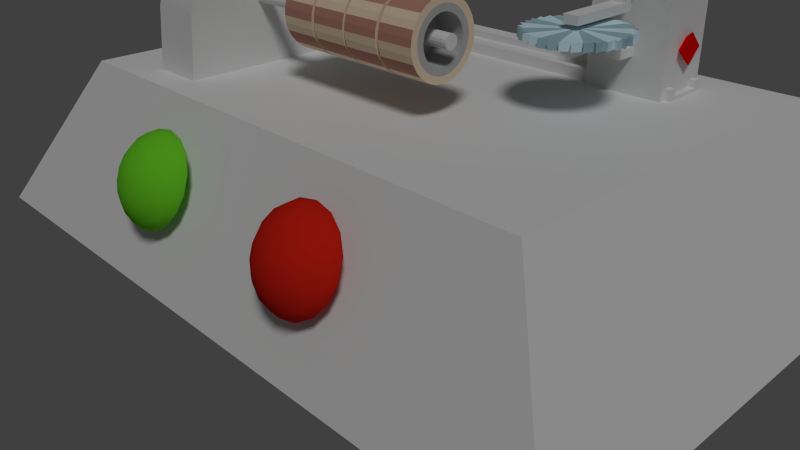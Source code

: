 # Source: SKRoll1.blend  (saved by Blender 2.67.0; exported with 4.5.12 LTS)
import bpy
from mathutils import Matrix  # noqa: F401  (used for matrix-valued properties, if any)

bpy.ops.wm.read_factory_settings(use_empty=True)
scene = bpy.context.scene
scene.name = 'Scene'

# ---- collections
col_collection_1 = bpy.data.collections.new('Collection 1'); scene.collection.children.link(col_collection_1)
col_collection_2 = bpy.data.collections.new('Collection 2'); scene.collection.children.link(col_collection_2)
col_collection_3 = bpy.data.collections.new('Collection 3'); scene.collection.children.link(col_collection_3)
col_collection_12 = bpy.data.collections.new('Collection 12'); scene.collection.children.link(col_collection_12)
col_collection_12.hide_render = True
col_collection_12.hide_viewport = True
col_collection_13 = bpy.data.collections.new('Collection 13'); scene.collection.children.link(col_collection_13)
col_collection_13.hide_render = True
col_collection_13.hide_viewport = True

# ---- materials (node trees are filled in below, after node groups)
mat_stopbutton = bpy.data.materials.new('StopButton')
mat_stopbutton.alpha_threshold = 0.0
mat_stopbutton.use_transparent_shadow = False
mat_stopbutton.diffuse_color = (0.6738, 0.0175, 0.008924, 1.0)
mat_stopbutton.roughness = 0.5
mat_stopbutton.line_color = (0.0, 0.0, 0.0, 1.0)
mat_startbutton = bpy.data.materials.new('StartButton')
mat_startbutton.alpha_threshold = 0.0
mat_startbutton.use_transparent_shadow = False
mat_startbutton.diffuse_color = (0.164, 0.6738, 0.02415, 1.0)
mat_startbutton.roughness = 0.5
mat_startbutton.line_color = (0.0, 0.0, 0.0, 1.0)
mat_steel = bpy.data.materials.new('Steel')
mat_steel.alpha_threshold = 0.0
mat_steel.use_transparent_shadow = False
mat_steel.roughness = 0.5
mat_steel.line_color = (0.0, 0.0, 0.0, 1.0)
mat_al = bpy.data.materials.new('Al')
mat_al.alpha_threshold = 0.0
mat_al.use_transparent_shadow = False
mat_al.diffuse_color = (0.4969, 0.4969, 0.4969, 1.0)
mat_al.roughness = 0.5
mat_al.line_color = (0.0, 0.0, 0.0, 1.0)
mat_gom = bpy.data.materials.new('Gom')
mat_gom.alpha_threshold = 0.0
mat_gom.use_transparent_shadow = False
mat_gom.diffuse_color = (0.8829, 0.7022, 0.5135, 1.0)
mat_gom.roughness = 0.5
mat_gom.line_color = (0.0, 0.0, 0.0, 1.0)
mat_gom2 = bpy.data.materials.new('Gom2')
mat_gom2.alpha_threshold = 0.0
mat_gom2.use_transparent_shadow = False
mat_gom2.diffuse_color = (0.5277, 0.2588, 0.1979, 1.0)
mat_gom2.roughness = 0.5
mat_gom2.line_color = (0.0, 0.0, 0.0, 1.0)
mat_sensor = bpy.data.materials.new('Sensor')
mat_sensor.alpha_threshold = 0.0
mat_sensor.use_transparent_shadow = False
mat_sensor.diffuse_color = (0.8, 0.0, 0.0, 1.0)
mat_sensor.roughness = 0.5
mat_sensor.line_color = (0.0, 0.0, 0.0, 1.0)
mat_sawbase = bpy.data.materials.new('SawBase')
mat_sawbase.alpha_threshold = 0.0
mat_sawbase.use_transparent_shadow = False
mat_sawbase.roughness = 0.5
mat_sawbase.line_color = (0.0, 0.0, 0.0, 1.0)
mat_saw = bpy.data.materials.new('Saw')
mat_saw.alpha_threshold = 0.0
mat_saw.use_transparent_shadow = False
mat_saw.diffuse_color = (0.7049, 0.9093, 1.0, 1.0)
mat_saw.roughness = 0.5
mat_saw.line_color = (0.0, 0.0, 0.0, 1.0)
mat_saw2 = bpy.data.materials.new('Saw2')
mat_saw2.alpha_threshold = 0.0
mat_saw2.use_transparent_shadow = False
mat_saw2.diffuse_color = (0.3672, 0.5621, 0.6267, 1.0)
mat_saw2.roughness = 0.5
mat_saw2.line_color = (0.0, 0.0, 0.0, 1.0)

# ---- material node trees

# ---- world
world_world = bpy.data.worlds.new('World'); scene.world = world_world
world_world.color = (0.05088, 0.05088, 0.05088)
world_world.use_sun_shadow = False
world_world.sun_shadow_jitter_overblur = 0.0
world_world.cycles.sampling_method = 'MANUAL'
world_world.cycles.sample_map_resolution = 256

# ---- cameras
cam_camera = bpy.data.cameras.new('Camera')
cam_camera.clip_end = 100.0
cam_camera.lens = 35.0
cam_camera.sensor_width = 32.0
cam_camera.sensor_height = 18.0
cam_camera.ortho_scale = 7.314
cam_camera.dof.focus_distance = 0.0
cam_camera.dof.aperture_fstop = 128.0

# ---- lights
light_lamp = bpy.data.lights.new('Lamp', 'SUN')
light_lamp.transmission_factor = 0.0
light_lamp.cutoff_distance = 20.0
light_lamp.angle = 0.1993
light_lamp.energy = 1.0
light_lamp.shadow_buffer_clip_start = 1.0
light_lamp.shadow_soft_size = 0.1
light_lamp.shadow_cascade_max_distance = 1000.0
light_lamp.cycles.use_multiple_importance_sampling = False

# ---- meshes
me_plane_001 = bpy.data.meshes.new('Plane.001')
me_plane_001.from_pydata([(0.8015, -2.842e-14, 0.0), (0.8015, -2.842e-14, 0.7197), (1.408, -2.842e-14, 0.7197), (1.419, 8.408e-09, 0.7582), (1.255, -2.294e-08, 1.093), (0.9221, -3.45e-08, 1.382), (0.5466, -7.671e-09, 1.582), (0.7405, 0.3067, 0.0), (0.7405, 0.3067, 0.7197), (1.301, 0.5389, 0.7197), (1.311, 0.5428, 0.7582), (1.159, 0.4803, 1.093), (0.8519, 0.3529, 1.382), (0.505, 0.2092, 1.582), (0.5668, 0.5668, 0.0), (0.5668, 0.5668, 0.7197), (0.9958, 0.9958, 0.7197), (1.003, 1.003, 0.7582), (0.8874, 0.8874, 1.093), (0.652, 0.652, 1.382), (0.3865, 0.3865, 1.582), (0.3067, 0.7405, 0.0), (0.3067, 0.7405, 0.7197), (0.5389, 1.301, 0.7197), (0.5428, 1.311, 0.7582), (0.4803, 1.159, 1.093), (0.3529, 0.8519, 1.382), (0.2092, 0.505, 1.582), (-3.504e-08, 0.8015, 0.0), (-3.504e-08, 0.8015, 0.7197), (-6.156e-08, 1.408, 0.7197), (-7.041e-08, 1.419, 0.7582), (-3.191e-08, 1.255, 1.093), (-5.809e-09, 0.9221, 1.382), (-1.622e-08, 0.5466, 1.582), (-0.3067, 0.7405, 0.0), (-0.3067, 0.7405, 0.7197), (-0.5389, 1.301, 0.7197), (-0.5428, 1.311, 0.7582), (-0.4803, 1.159, 1.093), (-0.3529, 0.8519, 1.382), (-0.2092, 0.505, 1.582), (-0.5668, 0.5668, 0.0), (-0.5668, 0.5668, 0.7197), (-0.9958, 0.9958, 0.7197), (-1.003, 1.003, 0.7582), (-0.8874, 0.8874, 1.093), (-0.652, 0.652, 1.382), (-0.3865, 0.3865, 1.582), (-0.7405, 0.3067, 0.0), (-0.7405, 0.3067, 0.7197), (-1.301, 0.5389, 0.7197), (-1.311, 0.5428, 0.7582), (-1.159, 0.4803, 1.093), (-0.8519, 0.3529, 1.382), (-0.505, 0.2092, 1.582), (-0.8015, -7.007e-08, 0.0), (-0.8015, -7.007e-08, 0.7197), (-1.408, -1.231e-07, 0.7197), (-1.419, -1.324e-07, 0.7582), (-1.255, -8.677e-08, 1.093), (-0.9221, -4.612e-08, 1.382), (-2.485e-21, 2.842e-14, 1.65), (-0.5466, -4.011e-08, 1.582), (-0.7405, -0.3067, 0.0), (-0.7405, -0.3067, 0.7197), (-1.301, -0.5389, 0.7197), (-1.311, -0.5428, 0.7582), (-1.159, -0.4803, 1.093), (-0.8519, -0.3529, 1.382), (-0.505, -0.2092, 1.582), (-0.5668, -0.5668, 0.0), (-0.5668, -0.5668, 0.7197), (-0.9958, -0.9958, 0.7197), (-1.003, -1.003, 0.7582), (-0.8874, -0.8874, 1.093), (-0.652, -0.652, 1.382), (-0.3865, -0.3865, 1.582), (-0.3067, -0.7405, 0.0), (-0.3067, -0.7405, 0.7197), (-0.5389, -1.301, 0.7197), (-0.5428, -1.311, 0.7582), (-0.4803, -1.159, 1.093), (-0.3529, -0.8519, 1.382), (-0.2092, -0.505, 1.582), (9.558e-09, -0.8015, 0.0), (9.558e-09, -0.8015, 0.7197), (1.679e-08, -1.408, 0.7197), (2.532e-08, -1.419, 0.7582), (-7.979e-09, -1.255, 1.093), (-2.35e-08, -0.9221, 1.382), (-1.154e-09, -0.5466, 1.582), (0.3067, -0.7405, 0.0), (0.3067, -0.7405, 0.7197), (0.5389, -1.301, 0.7197), (0.5428, -1.311, 0.7582), (0.4803, -1.159, 1.093), (0.3529, -0.8519, 1.382), (0.2092, -0.505, 1.582), (-2.01e-14, -2.01e-14, 0.0), (0.5668, -0.5668, 0.0), (0.5668, -0.5668, 0.7197), (0.9958, -0.9958, 0.7197), (1.003, -1.003, 0.7582), (0.8874, -0.8874, 1.093), (0.652, -0.652, 1.382), (0.3865, -0.3865, 1.582), (0.7405, -0.3067, 0.0), (0.7405, -0.3067, 0.7197), (1.301, -0.5389, 0.7197), (1.311, -0.5428, 0.7582), (1.159, -0.4803, 1.093), (0.8519, -0.3529, 1.382), (0.505, -0.2092, 1.582)], [], [(6, 5, 12, 13), (13, 12, 19, 20), (20, 19, 26, 27), (27, 26, 33, 34), (34, 33, 40, 41), (41, 40, 47, 48), (48, 47, 54, 55), (55, 54, 61, 63), (63, 61, 69, 70), (70, 69, 76, 77), (77, 76, 83, 84), (84, 83, 90, 91), (91, 90, 97, 98), (98, 97, 105, 106), (106, 105, 112, 113), (113, 112, 5, 6), (3, 2, 9, 10), (10, 9, 16, 17), (17, 16, 23, 24), (24, 23, 30, 31), (31, 30, 37, 38), (38, 37, 44, 45), (45, 44, 51, 52), (52, 51, 58, 59), (59, 58, 66, 67), (67, 66, 73, 74), (74, 73, 80, 81), (81, 80, 87, 88), (88, 87, 94, 95), (95, 94, 102, 103), (103, 102, 109, 110), (110, 109, 2, 3), (2, 1, 8, 9), (9, 8, 15, 16), (16, 15, 22, 23), (23, 22, 29, 30), (30, 29, 36, 37), (37, 36, 43, 44), (44, 43, 50, 51), (51, 50, 57, 58), (58, 57, 65, 66), (66, 65, 72, 73), (73, 72, 79, 80), (80, 79, 86, 87), (87, 86, 93, 94), (94, 93, 101, 102), (102, 101, 108, 109), (109, 108, 1, 2), (1, 0, 7, 8), (8, 7, 14, 15), (15, 14, 21, 22), (22, 21, 28, 29), (29, 28, 35, 36), (36, 35, 42, 43), (43, 42, 49, 50), (50, 49, 56, 57), (57, 56, 64, 65), (65, 64, 71, 72), (72, 71, 78, 79), (79, 78, 85, 86), (86, 85, 92, 93), (93, 92, 100, 101), (101, 100, 107, 108), (108, 107, 0, 1), (5, 4, 11, 12), (12, 11, 18, 19), (19, 18, 25, 26), (26, 25, 32, 33), (33, 32, 39, 40), (40, 39, 46, 47), (47, 46, 53, 54), (54, 53, 60, 61), (61, 60, 68, 69), (69, 68, 75, 76), (76, 75, 82, 83), (83, 82, 89, 90), (90, 89, 96, 97), (97, 96, 104, 105), (105, 104, 111, 112), (112, 111, 4, 5), (4, 3, 10, 11), (11, 10, 17, 18), (18, 17, 24, 25), (25, 24, 31, 32), (32, 31, 38, 39), (39, 38, 45, 46), (46, 45, 52, 53), (53, 52, 59, 60), (60, 59, 67, 68), (68, 67, 74, 75), (75, 74, 81, 82), (82, 81, 88, 89), (89, 88, 95, 96), (96, 95, 103, 104), (104, 103, 110, 111), (111, 110, 3, 4), (62, 6, 13), (62, 13, 20), (62, 20, 27), (62, 27, 34), (62, 34, 41), (62, 41, 48), (62, 48, 55), (62, 55, 63), (62, 63, 70), (62, 70, 77), (62, 77, 84), (62, 84, 91), (62, 91, 98), (62, 98, 106), (62, 106, 113), (62, 113, 6), (0, 99, 7), (7, 99, 14), (14, 99, 21), (21, 99, 28), (28, 99, 35), (35, 99, 42), (42, 99, 49), (49, 99, 56), (56, 99, 64), (64, 99, 71), (71, 99, 78), (78, 99, 85), (85, 99, 92), (92, 99, 100), (100, 99, 107), (107, 99, 0)])
me_plane_001.polygons.foreach_set('use_smooth', [True] * 128)
me_plane_001.materials.append(mat_stopbutton)
me_plane_001.use_remesh_preserve_volume = False
me_plane_001.use_remesh_preserve_attributes = False
me_plane_001.use_mirror_vertex_groups = False
me_plane_001.update()
me_plane = bpy.data.meshes.new('Plane')
me_plane.from_pydata([(0.8015, -2.842e-14, 0.0), (0.8015, -2.842e-14, 0.7197), (1.408, -2.842e-14, 0.7197), (1.419, 8.408e-09, 0.7582), (1.255, -2.294e-08, 1.093), (0.9221, -3.45e-08, 1.382), (0.5466, -7.671e-09, 1.582), (0.7405, 0.3067, 0.0), (0.7405, 0.3067, 0.7197), (1.301, 0.5389, 0.7197), (1.311, 0.5428, 0.7582), (1.159, 0.4803, 1.093), (0.8519, 0.3529, 1.382), (0.505, 0.2092, 1.582), (0.5668, 0.5668, 0.0), (0.5668, 0.5668, 0.7197), (0.9958, 0.9958, 0.7197), (1.003, 1.003, 0.7582), (0.8874, 0.8874, 1.093), (0.652, 0.652, 1.382), (0.3865, 0.3865, 1.582), (0.3067, 0.7405, 0.0), (0.3067, 0.7405, 0.7197), (0.5389, 1.301, 0.7197), (0.5428, 1.311, 0.7582), (0.4803, 1.159, 1.093), (0.3529, 0.8519, 1.382), (0.2092, 0.505, 1.582), (-3.504e-08, 0.8015, 0.0), (-3.504e-08, 0.8015, 0.7197), (-6.156e-08, 1.408, 0.7197), (-7.041e-08, 1.419, 0.7582), (-3.191e-08, 1.255, 1.093), (-5.809e-09, 0.9221, 1.382), (-1.622e-08, 0.5466, 1.582), (-0.3067, 0.7405, 0.0), (-0.3067, 0.7405, 0.7197), (-0.5389, 1.301, 0.7197), (-0.5428, 1.311, 0.7582), (-0.4803, 1.159, 1.093), (-0.3529, 0.8519, 1.382), (-0.2092, 0.505, 1.582), (-0.5668, 0.5668, 0.0), (-0.5668, 0.5668, 0.7197), (-0.9958, 0.9958, 0.7197), (-1.003, 1.003, 0.7582), (-0.8874, 0.8874, 1.093), (-0.652, 0.652, 1.382), (-0.3865, 0.3865, 1.582), (-0.7405, 0.3067, 0.0), (-0.7405, 0.3067, 0.7197), (-1.301, 0.5389, 0.7197), (-1.311, 0.5428, 0.7582), (-1.159, 0.4803, 1.093), (-0.8519, 0.3529, 1.382), (-0.505, 0.2092, 1.582), (-0.8015, -7.007e-08, 0.0), (-0.8015, -7.007e-08, 0.7197), (-1.408, -1.231e-07, 0.7197), (-1.419, -1.324e-07, 0.7582), (-1.255, -8.677e-08, 1.093), (-0.9221, -4.612e-08, 1.382), (-2.485e-21, 2.842e-14, 1.65), (-0.5466, -4.011e-08, 1.582), (-0.7405, -0.3067, 0.0), (-0.7405, -0.3067, 0.7197), (-1.301, -0.5389, 0.7197), (-1.311, -0.5428, 0.7582), (-1.159, -0.4803, 1.093), (-0.8519, -0.3529, 1.382), (-0.505, -0.2092, 1.582), (-0.5668, -0.5668, 0.0), (-0.5668, -0.5668, 0.7197), (-0.9958, -0.9958, 0.7197), (-1.003, -1.003, 0.7582), (-0.8874, -0.8874, 1.093), (-0.652, -0.652, 1.382), (-0.3865, -0.3865, 1.582), (-0.3067, -0.7405, 0.0), (-0.3067, -0.7405, 0.7197), (-0.5389, -1.301, 0.7197), (-0.5428, -1.311, 0.7582), (-0.4803, -1.159, 1.093), (-0.3529, -0.8519, 1.382), (-0.2092, -0.505, 1.582), (9.558e-09, -0.8015, 0.0), (9.558e-09, -0.8015, 0.7197), (1.679e-08, -1.408, 0.7197), (2.532e-08, -1.419, 0.7582), (-7.979e-09, -1.255, 1.093), (-2.35e-08, -0.9221, 1.382), (-1.154e-09, -0.5466, 1.582), (0.3067, -0.7405, 0.0), (0.3067, -0.7405, 0.7197), (0.5389, -1.301, 0.7197), (0.5428, -1.311, 0.7582), (0.4803, -1.159, 1.093), (0.3529, -0.8519, 1.382), (0.2092, -0.505, 1.582), (-2.01e-14, -2.01e-14, 0.0), (0.5668, -0.5668, 0.0), (0.5668, -0.5668, 0.7197), (0.9958, -0.9958, 0.7197), (1.003, -1.003, 0.7582), (0.8874, -0.8874, 1.093), (0.652, -0.652, 1.382), (0.3865, -0.3865, 1.582), (0.7405, -0.3067, 0.0), (0.7405, -0.3067, 0.7197), (1.301, -0.5389, 0.7197), (1.311, -0.5428, 0.7582), (1.159, -0.4803, 1.093), (0.8519, -0.3529, 1.382), (0.505, -0.2092, 1.582)], [], [(6, 5, 12, 13), (13, 12, 19, 20), (20, 19, 26, 27), (27, 26, 33, 34), (34, 33, 40, 41), (41, 40, 47, 48), (48, 47, 54, 55), (55, 54, 61, 63), (63, 61, 69, 70), (70, 69, 76, 77), (77, 76, 83, 84), (84, 83, 90, 91), (91, 90, 97, 98), (98, 97, 105, 106), (106, 105, 112, 113), (113, 112, 5, 6), (3, 2, 9, 10), (10, 9, 16, 17), (17, 16, 23, 24), (24, 23, 30, 31), (31, 30, 37, 38), (38, 37, 44, 45), (45, 44, 51, 52), (52, 51, 58, 59), (59, 58, 66, 67), (67, 66, 73, 74), (74, 73, 80, 81), (81, 80, 87, 88), (88, 87, 94, 95), (95, 94, 102, 103), (103, 102, 109, 110), (110, 109, 2, 3), (2, 1, 8, 9), (9, 8, 15, 16), (16, 15, 22, 23), (23, 22, 29, 30), (30, 29, 36, 37), (37, 36, 43, 44), (44, 43, 50, 51), (51, 50, 57, 58), (58, 57, 65, 66), (66, 65, 72, 73), (73, 72, 79, 80), (80, 79, 86, 87), (87, 86, 93, 94), (94, 93, 101, 102), (102, 101, 108, 109), (109, 108, 1, 2), (1, 0, 7, 8), (8, 7, 14, 15), (15, 14, 21, 22), (22, 21, 28, 29), (29, 28, 35, 36), (36, 35, 42, 43), (43, 42, 49, 50), (50, 49, 56, 57), (57, 56, 64, 65), (65, 64, 71, 72), (72, 71, 78, 79), (79, 78, 85, 86), (86, 85, 92, 93), (93, 92, 100, 101), (101, 100, 107, 108), (108, 107, 0, 1), (5, 4, 11, 12), (12, 11, 18, 19), (19, 18, 25, 26), (26, 25, 32, 33), (33, 32, 39, 40), (40, 39, 46, 47), (47, 46, 53, 54), (54, 53, 60, 61), (61, 60, 68, 69), (69, 68, 75, 76), (76, 75, 82, 83), (83, 82, 89, 90), (90, 89, 96, 97), (97, 96, 104, 105), (105, 104, 111, 112), (112, 111, 4, 5), (4, 3, 10, 11), (11, 10, 17, 18), (18, 17, 24, 25), (25, 24, 31, 32), (32, 31, 38, 39), (39, 38, 45, 46), (46, 45, 52, 53), (53, 52, 59, 60), (60, 59, 67, 68), (68, 67, 74, 75), (75, 74, 81, 82), (82, 81, 88, 89), (89, 88, 95, 96), (96, 95, 103, 104), (104, 103, 110, 111), (111, 110, 3, 4), (62, 6, 13), (62, 13, 20), (62, 20, 27), (62, 27, 34), (62, 34, 41), (62, 41, 48), (62, 48, 55), (62, 55, 63), (62, 63, 70), (62, 70, 77), (62, 77, 84), (62, 84, 91), (62, 91, 98), (62, 98, 106), (62, 106, 113), (62, 113, 6), (0, 99, 7), (7, 99, 14), (14, 99, 21), (21, 99, 28), (28, 99, 35), (35, 99, 42), (42, 99, 49), (49, 99, 56), (56, 99, 64), (64, 99, 71), (71, 99, 78), (78, 99, 85), (85, 99, 92), (92, 99, 100), (100, 99, 107), (107, 99, 0)])
me_plane.polygons.foreach_set('use_smooth', [True] * 128)
me_plane.materials.append(mat_startbutton)
me_plane.use_remesh_preserve_volume = False
me_plane.use_remesh_preserve_attributes = False
me_plane.use_mirror_vertex_groups = False
me_plane.update()
me_cylinder_002 = bpy.data.meshes.new('Cylinder.002')
me_cylinder_002.from_pydata([(-1.034e-08, 0.09, 6.118e-07), (-1.034e-08, 0.09, 3.421), (0.03444, 0.08315, 6.118e-07), (0.03444, 0.08315, 3.421), (0.06364, 0.06364, 6.118e-07), (0.06364, 0.06364, 3.421), (0.08315, 0.03444, 6.118e-07), (0.08315, 0.03444, 3.421), (0.09, -3.934e-09, 6.118e-07), (0.09, -3.934e-09, 3.421), (0.08315, -0.03444, 6.118e-07), (0.08315, -0.03444, 3.421), (0.06364, -0.06364, 6.118e-07), (0.06364, -0.06364, 3.421), (0.03444, -0.08315, 6.118e-07), (0.03444, -0.08315, 3.421), (3.25e-09, -0.09, 6.118e-07), (3.25e-09, -0.09, 3.421), (-0.03444, -0.08315, 6.118e-07), (-0.03444, -0.08315, 3.421), (-0.06364, -0.06364, 6.118e-07), (-0.06364, -0.06364, 3.421), (-0.08315, -0.03444, 6.118e-07), (-0.08315, -0.03444, 3.421), (-0.09, 1.073e-09, 6.118e-07), (-0.09, 1.073e-09, 3.421), (-0.08315, 0.03444, 6.118e-07), (-0.08315, 0.03444, 3.421), (-0.06364, 0.06364, 6.118e-07), (-0.06364, 0.06364, 3.421), (-0.03444, 0.08315, 6.118e-07), (-0.03444, 0.08315, 3.421)], [], [(0, 1, 3, 2), (2, 3, 5, 4), (4, 5, 7, 6), (6, 7, 9, 8), (8, 9, 11, 10), (10, 11, 13, 12), (12, 13, 15, 14), (14, 15, 17, 16), (16, 17, 19, 18), (18, 19, 21, 20), (20, 21, 23, 22), (22, 23, 25, 24), (24, 25, 27, 26), (26, 27, 29, 28), (3, 1, 31, 29, 27, 25, 23, 21, 19, 17, 15, 13, 11, 9, 7, 5), (30, 31, 1, 0), (28, 29, 31, 30), (0, 2, 4, 6, 8, 10, 12, 14, 16, 18, 20, 22, 24, 26, 28, 30)])
me_cylinder_002.materials.append(mat_steel)
me_cylinder_002.use_remesh_preserve_volume = False
me_cylinder_002.use_remesh_preserve_attributes = False
me_cylinder_002.use_mirror_vertex_groups = False
me_cylinder_002.update()
me_cylinder = bpy.data.meshes.new('Cylinder')
me_cylinder.from_pydata([(0.0, 0.475, -0.25), (0.0, 0.475, 0.25), (0.09267, 0.4659, -0.25), (0.09267, 0.4659, 0.25), (0.1818, 0.4388, -0.25), (0.1818, 0.4388, 0.25), (0.2639, 0.3949, -0.25), (0.2639, 0.3949, 0.25), (0.3359, 0.3359, -0.25), (0.3359, 0.3359, 0.25), (0.3949, 0.2639, -0.25), (0.3949, 0.2639, 0.25), (0.4388, 0.1818, -0.25), (0.4388, 0.1818, 0.25), (0.4659, 0.09267, -0.25), (0.4659, 0.09267, 0.25), (0.475, 3.586e-08, -0.25), (0.475, 3.586e-08, 0.25), (0.4659, -0.09267, -0.25), (0.4659, -0.09267, 0.25), (0.4388, -0.1818, -0.25), (0.4388, -0.1818, 0.25), (0.3949, -0.2639, -0.25), (0.3949, -0.2639, 0.25), (0.3359, -0.3359, -0.25), (0.3359, -0.3359, 0.25), (0.2639, -0.3949, -0.25), (0.2639, -0.3949, 0.25), (0.1818, -0.4388, -0.25), (0.1818, -0.4388, 0.25), (0.09267, -0.4659, -0.25), (0.09267, -0.4659, 0.25), (-1.548e-07, -0.475, -0.25), (-1.548e-07, -0.475, 0.25), (-0.09267, -0.4659, -0.25), (-0.09267, -0.4659, 0.25), (-0.1818, -0.4388, -0.25), (-0.1818, -0.4388, 0.25), (-0.2639, -0.3949, -0.25), (-0.2639, -0.3949, 0.25), (-0.3359, -0.3359, -0.25), (-0.3359, -0.3359, 0.25), (-0.3949, -0.2639, -0.25), (-0.3949, -0.2639, 0.25), (-0.4388, -0.1818, -0.25), (-0.4388, -0.1818, 0.25), (-0.4659, -0.09267, -0.25), (-0.4659, -0.09267, 0.25), (-0.475, 4.587e-07, -0.25), (-0.475, 4.587e-07, 0.25), (-0.4659, 0.09267, -0.25), (-0.4659, 0.09267, 0.25), (-0.4388, 0.1818, -0.25), (-0.4388, 0.1818, 0.25), (-0.3949, 0.2639, -0.25), (-0.3949, 0.2639, 0.25), (-0.3359, 0.3359, -0.25), (-0.3359, 0.3359, 0.25), (-0.2639, 0.3949, -0.25), (-0.2639, 0.3949, 0.25), (-0.1818, 0.4388, -0.25), (-0.1818, 0.4388, 0.25), (-0.09267, 0.4659, -0.25), (-0.09267, 0.4659, 0.25), (-2.904e-08, 0.2967, -0.25), (0.05788, 0.291, -0.25), (0.05788, 0.291, 0.25), (-2.904e-08, 0.2967, 0.25), (0.1135, 0.2741, -0.25), (0.1135, 0.2741, 0.25), (0.1648, 0.2467, -0.25), (0.1648, 0.2467, 0.25), (0.2098, 0.2098, -0.25), (0.2098, 0.2098, 0.25), (0.2467, 0.1648, -0.25), (0.2467, 0.1648, 0.25), (0.2741, 0.1135, -0.25), (0.2741, 0.1135, 0.25), (0.291, 0.05788, -0.25), (0.291, 0.05788, 0.25), (0.2967, 4.383e-08, -0.25), (0.2967, 4.383e-08, 0.25), (0.291, -0.05788, -0.25), (0.291, -0.05788, 0.25), (0.2741, -0.1135, -0.25), (0.2741, -0.1135, 0.25), (0.2467, -0.1648, -0.25), (0.2467, -0.1648, 0.25), (0.2098, -0.2098, -0.25), (0.2098, -0.2098, 0.25), (0.1648, -0.2467, -0.25), (0.1648, -0.2467, 0.25), (0.1135, -0.2741, -0.25), (0.1135, -0.2741, 0.25), (0.05788, -0.291, -0.25), (0.05788, -0.291, 0.25), (-1.141e-07, -0.2967, -0.25), (-1.141e-07, -0.2967, 0.25), (-0.05788, -0.291, -0.25), (-0.05788, -0.291, 0.25), (-0.1135, -0.2741, -0.25), (-0.1135, -0.2741, 0.25), (-0.1648, -0.2467, -0.25), (-0.1648, -0.2467, 0.25), (-0.2098, -0.2098, -0.25), (-0.2098, -0.2098, 0.25), (-0.2467, -0.1648, -0.25), (-0.2467, -0.1648, 0.25), (-0.2741, -0.1135, -0.25), (-0.2741, -0.1135, 0.25), (-0.291, -0.05788, -0.25), (-0.291, -0.05788, 0.25), (-0.2967, 3.194e-07, -0.25), (-0.2967, 3.194e-07, 0.25), (-0.291, 0.05788, -0.25), (-0.291, 0.05788, 0.25), (-0.2741, 0.1135, -0.25), (-0.2741, 0.1135, 0.25), (-0.2467, 0.1648, -0.25), (-0.2467, 0.1648, 0.25), (-0.2098, 0.2098, -0.25), (-0.2098, 0.2098, 0.25), (-0.1648, 0.2467, -0.25), (-0.1648, 0.2467, 0.25), (-0.1135, 0.2741, -0.25), (-0.1135, 0.2741, 0.25), (-0.05788, 0.291, -0.25), (-0.05788, 0.291, 0.25), (-2.904e-08, 0.2967, -0.2194), (0.05788, 0.291, -0.2194), (0.05788, 0.291, -0.1366), (-2.904e-08, 0.2967, -0.1366), (0.1135, 0.2741, -0.2194), (0.1135, 0.2741, -0.1366), (0.1648, 0.2467, -0.2194), (0.1648, 0.2467, -0.1366), (0.2098, 0.2098, -0.2194), (0.2098, 0.2098, -0.1366), (0.2467, 0.1648, -0.2194), (0.2467, 0.1648, -0.1366), (0.2741, 0.1135, -0.2194), (0.2741, 0.1135, -0.1366), (0.291, 0.05788, -0.2194), (0.291, 0.05788, -0.1366), (0.2967, 4.383e-08, -0.2194), (0.2967, 4.383e-08, -0.1366), (0.291, -0.05788, -0.2194), (0.291, -0.05788, -0.1366), (0.2741, -0.1135, -0.2194), (0.2741, -0.1135, -0.1366), (0.2467, -0.1648, -0.2194), (0.2467, -0.1648, -0.1366), (0.2098, -0.2098, -0.2194), (0.2098, -0.2098, -0.1366), (0.1648, -0.2467, -0.2194), (0.1648, -0.2467, -0.1366), (0.1135, -0.2741, -0.2194), (0.1135, -0.2741, -0.1366), (0.05788, -0.291, -0.2194), (0.05788, -0.291, -0.1366), (-1.141e-07, -0.2967, -0.2194), (-1.141e-07, -0.2967, -0.1366), (-0.05788, -0.291, -0.2194), (-0.05788, -0.291, -0.1366), (-0.1135, -0.2741, -0.2194), (-0.1135, -0.2741, -0.1366), (-0.1648, -0.2467, -0.2194), (-0.1648, -0.2467, -0.1366), (-0.2098, -0.2098, -0.2194), (-0.2098, -0.2098, -0.1366), (-0.2467, -0.1648, -0.2194), (-0.2467, -0.1648, -0.1366), (-0.2741, -0.1135, -0.2194), (-0.2741, -0.1135, -0.1366), (-0.291, -0.05788, -0.2194), (-0.291, -0.05788, -0.1366), (-0.2967, 3.194e-07, -0.2194), (-0.2967, 3.194e-07, -0.1366), (-0.291, 0.05788, -0.2194), (-0.291, 0.05788, -0.1366), (-0.2741, 0.1135, -0.2194), (-0.2741, 0.1135, -0.1366), (-0.2467, 0.1648, -0.2194), (-0.2467, 0.1648, -0.1366), (-0.2098, 0.2098, -0.2194), (-0.2098, 0.2098, -0.1366), (-0.1648, 0.2467, -0.2194), (-0.1648, 0.2467, -0.1366), (-0.1135, 0.2741, -0.2194), (-0.1135, 0.2741, -0.1366), (-0.05788, 0.291, -0.2194), (-0.05788, 0.291, -0.1366), (0.07527, 0.3784, 0.25), (-1.452e-08, 0.3858, 0.25), (0.1477, 0.3565, 0.25), (0.2144, 0.3208, 0.25), (0.2728, 0.2728, 0.25), (0.3208, 0.2144, 0.25), (0.3565, 0.1477, 0.25), (0.3784, 0.07527, 0.25), (0.3858, 3.984e-08, 0.25), (0.3784, -0.07527, 0.25), (0.3565, -0.1477, 0.25), (0.3208, -0.2144, 0.25), (0.2728, -0.2728, 0.25), (0.2144, -0.3208, 0.25), (0.1477, -0.3565, 0.25), (0.07527, -0.3784, 0.25), (-1.344e-07, -0.3858, 0.25), (-0.07527, -0.3784, 0.25), (-0.1477, -0.3565, 0.25), (-0.2144, -0.3208, 0.25), (-0.2728, -0.2728, 0.25), (-0.3208, -0.2144, 0.25), (-0.3565, -0.1477, 0.25), (-0.3784, -0.07527, 0.25), (-0.3858, 3.89e-07, 0.25), (-0.3784, 0.07527, 0.25), (-0.3565, 0.1477, 0.25), (-0.3208, 0.2144, 0.25), (-0.2728, 0.2728, 0.25), (-0.2144, 0.3208, 0.25), (-0.1477, 0.3565, 0.25), (-0.07527, 0.3784, 0.25), (-1.452e-08, 0.3858, -0.25), (0.07527, 0.3784, -0.25), (0.1477, 0.3565, -0.25), (0.2144, 0.3208, -0.25), (0.2728, 0.2728, -0.25), (0.3208, 0.2144, -0.25), (0.3565, 0.1477, -0.25), (0.3784, 0.07527, -0.25), (0.3858, 3.984e-08, -0.25), (0.3784, -0.07527, -0.25), (0.3565, -0.1477, -0.25), (0.3208, -0.2144, -0.25), (0.2728, -0.2728, -0.25), (0.2144, -0.3208, -0.25), (0.1477, -0.3565, -0.25), (0.07527, -0.3784, -0.25), (-1.344e-07, -0.3858, -0.25), (-0.07527, -0.3784, -0.25), (-0.1477, -0.3565, -0.25), (-0.2144, -0.3208, -0.25), (-0.2728, -0.2728, -0.25), (-0.3208, -0.2144, -0.25), (-0.3565, -0.1477, -0.25), (-0.3784, -0.07527, -0.25), (-0.3858, 3.89e-07, -0.25), (-0.3784, 0.07527, -0.25), (-0.3565, 0.1477, -0.25), (-0.3208, 0.2144, -0.25), (-0.2728, 0.2728, -0.25), (-0.2144, 0.3208, -0.25), (-0.1477, 0.3565, -0.25), (-0.07527, 0.3784, -0.25), (-1.078e-06, 0.09, -0.1366), (-0.01756, 0.08827, -0.1366), (-0.03444, 0.08315, -0.1366), (-0.05, 0.07484, -0.1366), (-0.06364, 0.06364, -0.1366), (-0.07483, 0.05, -0.1366), (-0.08315, 0.03444, -0.1366), (-0.08827, 0.01756, -0.1366), (-0.09, 3.285e-06, -0.1366), (-0.08827, -0.01755, -0.1366), (-0.08315, -0.03444, -0.1366), (-0.07483, -0.05, -0.1366), (-0.06364, -0.06364, -0.1366), (-0.05, -0.07483, -0.1366), (-0.03444, -0.08315, -0.1366), (-0.01756, -0.08827, -0.1366), (-1.049e-06, -0.09, -0.1366), (0.01756, -0.08827, -0.1366), (0.03444, -0.08315, -0.1366), (0.05, -0.07483, -0.1366), (0.06364, -0.06364, -0.1366), (0.07483, -0.05, -0.1366), (0.08315, -0.03444, -0.1366), (0.08827, -0.01755, -0.1366), (0.09, 3.365e-06, -0.1366), (0.08827, 0.01756, -0.1366), (0.08315, 0.03444, -0.1366), (0.07483, 0.05, -0.1366), (0.06364, 0.06364, -0.1366), (0.05, 0.07484, -0.1366), (0.03444, 0.08315, -0.1366), (0.01756, 0.08827, -0.1366), (-1.078e-06, 0.09, -0.2194), (-0.01756, 0.08827, -0.2194), (-0.03444, 0.08315, -0.2194), (-0.05, 0.07484, -0.2194), (-0.06364, 0.06364, -0.2194), (-0.07483, 0.05, -0.2194), (-0.08315, 0.03444, -0.2194), (-0.08827, 0.01756, -0.2194), (-0.09, 3.285e-06, -0.2194), (-0.08827, -0.01755, -0.2194), (-0.08315, -0.03444, -0.2194), (-0.07483, -0.05, -0.2194), (-0.06364, -0.06364, -0.2194), (-0.05, -0.07483, -0.2194), (-0.03444, -0.08315, -0.2194), (-0.01756, -0.08827, -0.2194), (-1.049e-06, -0.09, -0.2194), (0.01756, -0.08827, -0.2194), (0.03444, -0.08315, -0.2194), (0.05, -0.07483, -0.2194), (0.06364, -0.06364, -0.2194), (0.07483, -0.05, -0.2194), (0.08315, -0.03444, -0.2194), (0.08827, -0.01755, -0.2194), (0.09, 3.365e-06, -0.2194), (0.08827, 0.01756, -0.2194), (0.08315, 0.03444, -0.2194), (0.07483, 0.05, -0.2194), (0.06364, 0.06364, -0.2194), (0.05, 0.07484, -0.2194), (0.03444, 0.08315, -0.2194), (0.01756, 0.08827, -0.2194), (-0.02364, 0.1188, -0.1366), (-1.069e-06, 0.1212, -0.1366), (-0.04637, 0.1119, -0.1366), (-0.06732, 0.1007, -0.1366), (-0.08568, 0.08568, -0.1366), (-0.1007, 0.06732, -0.1366), (-0.1119, 0.04637, -0.1366), (-0.1188, 0.02364, -0.1366), (-0.1212, 3.286e-06, -0.1366), (-0.1188, -0.02364, -0.1366), (-0.1119, -0.04637, -0.1366), (-0.1007, -0.06731, -0.1366), (-0.08568, -0.08567, -0.1366), (-0.06732, -0.1007, -0.1366), (-0.04637, -0.1119, -0.1366), (-0.02364, -0.1188, -0.1366), (-1.055e-06, -0.1212, -0.1366), (0.02364, -0.1188, -0.1366), (0.04637, -0.1119, -0.1366), (0.06732, -0.1007, -0.1366), (0.08568, -0.08567, -0.1366), (0.1007, -0.06731, -0.1366), (0.1119, -0.04636, -0.1366), (0.1188, -0.02364, -0.1366), (0.1212, 3.36e-06, -0.1366), (0.1188, 0.02364, -0.1366), (0.1119, 0.04637, -0.1366), (0.1007, 0.06732, -0.1366), (0.08568, 0.08568, -0.1366), (0.06732, 0.1007, -0.1366), (0.04637, 0.1119, -0.1366), (0.02364, 0.1188, -0.1366), (-0.02364, 0.1188, -0.2194), (-1.069e-06, 0.1212, -0.2194), (-0.04637, 0.1119, -0.2194), (-0.06732, 0.1007, -0.2194), (-0.08568, 0.08568, -0.2194), (-0.1007, 0.06732, -0.2194), (-0.1119, 0.04637, -0.2194), (-0.1188, 0.02364, -0.2194), (-0.1212, 3.286e-06, -0.2194), (-0.1188, -0.02364, -0.2194), (-0.1119, -0.04637, -0.2194), (-0.1007, -0.06731, -0.2194), (-0.08568, -0.08567, -0.2194), (-0.06732, -0.1007, -0.2194), (-0.04637, -0.1119, -0.2194), (-0.02364, -0.1188, -0.2194), (-1.055e-06, -0.1212, -0.2194), (0.02364, -0.1188, -0.2194), (0.04637, -0.1119, -0.2194), (0.06732, -0.1007, -0.2194), (0.08568, -0.08567, -0.2194), (0.1007, -0.06731, -0.2194), (0.1119, -0.04636, -0.2194), (0.1188, -0.02364, -0.2194), (0.1212, 3.36e-06, -0.2194), (0.1188, 0.02364, -0.2194), (0.1119, 0.04637, -0.2194), (0.1007, 0.06732, -0.2194), (0.08568, 0.08568, -0.2194), (0.06732, 0.1007, -0.2194), (0.04637, 0.1119, -0.2194), (0.02364, 0.1188, -0.2194), (-1.078e-06, 0.09, -0.106), (-0.01756, 0.08827, -0.106), (-0.03444, 0.08315, -0.106), (-0.05, 0.07484, -0.106), (-0.06364, 0.06364, -0.106), (-0.07483, 0.05, -0.106), (-0.08315, 0.03444, -0.106), (-0.08827, 0.01756, -0.106), (-0.09, 3.285e-06, -0.106), (-0.08827, -0.01755, -0.106), (-0.08315, -0.03444, -0.106), (-0.07483, -0.05, -0.106), (-0.06364, -0.06364, -0.106), (-0.05, -0.07483, -0.106), (-0.03444, -0.08315, -0.106), (-0.01756, -0.08827, -0.106), (-1.049e-06, -0.09, -0.106), (0.01756, -0.08827, -0.106), (0.03444, -0.08315, -0.106), (0.05, -0.07483, -0.106), (0.06364, -0.06364, -0.106), (0.07483, -0.05, -0.106), (0.08315, -0.03444, -0.106), (0.08827, -0.01755, -0.106), (0.09, 3.365e-06, -0.106), (0.08827, 0.01756, -0.106), (0.08315, 0.03444, -0.106), (0.07483, 0.05, -0.106), (0.06364, 0.06364, -0.106), (0.05, 0.07484, -0.106), (0.03444, 0.08315, -0.106), (0.01756, 0.08827, -0.106), (-1.078e-06, 0.09, -0.25), (-0.01756, 0.08827, -0.25), (-0.03444, 0.08315, -0.25), (-0.05, 0.07484, -0.25), (-0.06364, 0.06364, -0.25), (-0.07483, 0.05, -0.25), (-0.08315, 0.03444, -0.25), (-0.08827, 0.01756, -0.25), (-0.09, 3.285e-06, -0.25), (-0.08827, -0.01755, -0.25), (-0.08315, -0.03444, -0.25), (-0.07483, -0.05, -0.25), (-0.06364, -0.06364, -0.25), (-0.05, -0.07483, -0.25), (-0.03444, -0.08315, -0.25), (-0.01756, -0.08827, -0.25), (-1.049e-06, -0.09, -0.25), (0.01756, -0.08827, -0.25), (0.03444, -0.08315, -0.25), (0.05, -0.07483, -0.25), (0.06364, -0.06364, -0.25), (0.07483, -0.05, -0.25), (0.08315, -0.03444, -0.25), (0.08827, -0.01755, -0.25), (0.09, 3.365e-06, -0.25), (0.08827, 0.01756, -0.25), (0.08315, 0.03444, -0.25), (0.07483, 0.05, -0.25), (0.06364, 0.06364, -0.25), (0.05, 0.07484, -0.25), (0.03444, 0.08315, -0.25), (0.01756, 0.08827, -0.25), (-0.02364, 0.1188, -0.106), (-1.069e-06, 0.1212, -0.106), (-0.04637, 0.1119, -0.106), (-0.06732, 0.1007, -0.106), (-0.08568, 0.08568, -0.106), (-0.1007, 0.06732, -0.106), (-0.1119, 0.04637, -0.106), (-0.1188, 0.02364, -0.106), (-0.1212, 3.286e-06, -0.106), (-0.1188, -0.02364, -0.106), (-0.1119, -0.04637, -0.106), (-0.1007, -0.06731, -0.106), (-0.08568, -0.08567, -0.106), (-0.06732, -0.1007, -0.106), (-0.04637, -0.1119, -0.106), (-0.02364, -0.1188, -0.106), (-1.055e-06, -0.1212, -0.106), (0.02364, -0.1188, -0.106), (0.04637, -0.1119, -0.106), (0.06732, -0.1007, -0.106), (0.08568, -0.08567, -0.106), (0.1007, -0.06731, -0.106), (0.1119, -0.04636, -0.106), (0.1188, -0.02364, -0.106), (0.1212, 3.36e-06, -0.106), (0.1188, 0.02364, -0.106), (0.1119, 0.04637, -0.106), (0.1007, 0.06732, -0.106), (0.08568, 0.08568, -0.106), (0.06732, 0.1007, -0.106), (0.04637, 0.1119, -0.106), (0.02364, 0.1188, -0.106), (-0.02364, 0.1188, -0.25), (-1.069e-06, 0.1212, -0.25), (-0.04637, 0.1119, -0.25), (-0.06732, 0.1007, -0.25), (-0.08568, 0.08568, -0.25), (-0.1007, 0.06732, -0.25), (-0.1119, 0.04637, -0.25), (-0.1188, 0.02364, -0.25), (-0.1212, 3.286e-06, -0.25), (-0.1188, -0.02364, -0.25), (-0.1119, -0.04637, -0.25), (-0.1007, -0.06731, -0.25), (-0.08568, -0.08567, -0.25), (-0.06732, -0.1007, -0.25), (-0.04637, -0.1119, -0.25), (-0.02364, -0.1188, -0.25), (-1.055e-06, -0.1212, -0.25), (0.02364, -0.1188, -0.25), (0.04637, -0.1119, -0.25), (0.06732, -0.1007, -0.25), (0.08568, -0.08567, -0.25), (0.1007, -0.06731, -0.25), (0.1119, -0.04636, -0.25), (0.1188, -0.02364, -0.25), (0.1212, 3.36e-06, -0.25), (0.1188, 0.02364, -0.25), (0.1119, 0.04637, -0.25), (0.1007, 0.06732, -0.25), (0.08568, 0.08568, -0.25), (0.06732, 0.1007, -0.25), (0.04637, 0.1119, -0.25), (0.02364, 0.1188, -0.25)], [], [(0, 1, 3, 2), (2, 3, 5, 4), (4, 5, 7, 6), (6, 7, 9, 8), (8, 9, 11, 10), (10, 11, 13, 12), (12, 13, 15, 14), (14, 15, 17, 16), (16, 17, 19, 18), (18, 19, 21, 20), (20, 21, 23, 22), (22, 23, 25, 24), (24, 25, 27, 26), (26, 27, 29, 28), (28, 29, 31, 30), (30, 31, 33, 32), (32, 33, 35, 34), (34, 35, 37, 36), (36, 37, 39, 38), (38, 39, 41, 40), (40, 41, 43, 42), (42, 43, 45, 44), (44, 45, 47, 46), (46, 47, 49, 48), (48, 49, 51, 50), (50, 51, 53, 52), (52, 53, 55, 54), (54, 55, 57, 56), (56, 57, 59, 58), (58, 59, 61, 60), (124, 126, 190, 188), (62, 63, 1, 0), (60, 61, 63, 62), (66, 67, 131, 130), (225, 224, 0, 2), (193, 192, 3, 1), (226, 225, 2, 4), (192, 194, 5, 3), (227, 226, 4, 6), (194, 195, 7, 5), (228, 227, 6, 8), (195, 196, 9, 7), (229, 228, 8, 10), (196, 197, 11, 9), (230, 229, 10, 12), (197, 198, 13, 11), (231, 230, 12, 14), (198, 199, 15, 13), (232, 231, 14, 16), (199, 200, 17, 15), (233, 232, 16, 18), (200, 201, 19, 17), (234, 233, 18, 20), (201, 202, 21, 19), (235, 234, 20, 22), (202, 203, 23, 21), (236, 235, 22, 24), (203, 204, 25, 23), (237, 236, 24, 26), (204, 205, 27, 25), (238, 237, 26, 28), (205, 206, 29, 27), (239, 238, 28, 30), (206, 207, 31, 29), (240, 239, 30, 32), (207, 208, 33, 31), (241, 240, 32, 34), (208, 209, 35, 33), (242, 241, 34, 36), (209, 210, 37, 35), (243, 242, 36, 38), (210, 211, 39, 37), (244, 243, 38, 40), (211, 212, 41, 39), (245, 244, 40, 42), (212, 213, 43, 41), (246, 245, 42, 44), (213, 214, 45, 43), (247, 246, 44, 46), (214, 215, 47, 45), (248, 247, 46, 48), (215, 216, 49, 47), (249, 248, 48, 50), (216, 217, 51, 49), (250, 249, 50, 52), (217, 218, 53, 51), (251, 250, 52, 54), (218, 219, 55, 53), (252, 251, 54, 56), (219, 220, 57, 55), (253, 252, 56, 58), (220, 221, 59, 57), (254, 253, 58, 60), (221, 222, 61, 59), (255, 254, 60, 62), (222, 223, 63, 61), (224, 255, 62, 0), (223, 193, 1, 63), (131, 321, 351, 130), (191, 320, 321, 131), (106, 108, 172, 170), (88, 90, 154, 152), (70, 72, 136, 134), (113, 111, 175, 177), (95, 93, 157, 159), (77, 75, 139, 141), (116, 118, 182, 180), (98, 100, 164, 162), (80, 82, 146, 144), (123, 121, 185, 187), (105, 103, 167, 169), (87, 85, 149, 151), (69, 66, 130, 133), (126, 64, 128, 190), (108, 110, 174, 172), (90, 92, 156, 154), (72, 74, 138, 136), (115, 113, 177, 179), (97, 95, 159, 161), (79, 77, 141, 143), (118, 120, 184, 182), (100, 102, 166, 164), (82, 84, 148, 146), (64, 65, 129, 128), (125, 123, 187, 189), (107, 105, 169, 171), (89, 87, 151, 153), (71, 69, 133, 135), (110, 112, 176, 174), (92, 94, 158, 156), (74, 76, 140, 138), (117, 115, 179, 181), (99, 97, 161, 163), (81, 79, 143, 145), (120, 122, 186, 184), (102, 104, 168, 166), (84, 86, 150, 148), (65, 68, 132, 129), (127, 125, 189, 191), (109, 107, 171, 173), (91, 89, 153, 155), (73, 71, 135, 137), (112, 114, 178, 176), (94, 96, 160, 158), (76, 78, 142, 140), (119, 117, 181, 183), (101, 99, 163, 165), (83, 81, 145, 147), (122, 124, 188, 186), (104, 106, 170, 168), (86, 88, 152, 150), (68, 70, 134, 132), (67, 127, 191, 131), (111, 109, 173, 175), (93, 91, 155, 157), (75, 73, 137, 139), (114, 116, 180, 178), (96, 98, 162, 160), (78, 80, 144, 142), (121, 119, 183, 185), (103, 101, 165, 167), (85, 83, 147, 149), (67, 66, 192, 193), (66, 69, 194, 192), (69, 71, 195, 194), (71, 73, 196, 195), (73, 75, 197, 196), (75, 77, 198, 197), (77, 79, 199, 198), (79, 81, 200, 199), (81, 83, 201, 200), (83, 85, 202, 201), (85, 87, 203, 202), (87, 89, 204, 203), (89, 91, 205, 204), (91, 93, 206, 205), (93, 95, 207, 206), (95, 97, 208, 207), (97, 99, 209, 208), (99, 101, 210, 209), (101, 103, 211, 210), (103, 105, 212, 211), (105, 107, 213, 212), (107, 109, 214, 213), (109, 111, 215, 214), (111, 113, 216, 215), (113, 115, 217, 216), (115, 117, 218, 217), (117, 119, 219, 218), (119, 121, 220, 219), (121, 123, 221, 220), (123, 125, 222, 221), (125, 127, 223, 222), (127, 67, 193, 223), (65, 64, 224, 225), (68, 65, 225, 226), (70, 68, 226, 227), (72, 70, 227, 228), (74, 72, 228, 229), (76, 74, 229, 230), (78, 76, 230, 231), (80, 78, 231, 232), (82, 80, 232, 233), (84, 82, 233, 234), (86, 84, 234, 235), (88, 86, 235, 236), (90, 88, 236, 237), (92, 90, 237, 238), (94, 92, 238, 239), (96, 94, 239, 240), (98, 96, 240, 241), (100, 98, 241, 242), (102, 100, 242, 243), (104, 102, 243, 244), (106, 104, 244, 245), (108, 106, 245, 246), (110, 108, 246, 247), (112, 110, 247, 248), (114, 112, 248, 249), (116, 114, 249, 250), (118, 116, 250, 251), (120, 118, 251, 252), (122, 120, 252, 253), (124, 122, 253, 254), (126, 124, 254, 255), (64, 126, 255, 224), (130, 351, 350, 133), (133, 350, 349, 135), (135, 349, 348, 137), (137, 348, 347, 139), (139, 347, 346, 141), (141, 346, 345, 143), (143, 345, 344, 145), (145, 344, 343, 147), (147, 343, 342, 149), (149, 342, 341, 151), (151, 341, 340, 153), (153, 340, 339, 155), (155, 339, 338, 157), (157, 338, 337, 159), (159, 337, 336, 161), (161, 336, 335, 163), (163, 335, 334, 165), (165, 334, 333, 167), (167, 333, 332, 169), (169, 332, 331, 171), (171, 331, 330, 173), (173, 330, 329, 175), (175, 329, 328, 177), (177, 328, 327, 179), (179, 327, 326, 181), (181, 326, 325, 183), (183, 325, 324, 185), (185, 324, 323, 187), (187, 323, 322, 189), (189, 322, 320, 191), (190, 352, 353, 128), (128, 353, 383, 129), (129, 383, 382, 132), (132, 382, 381, 134), (134, 381, 380, 136), (136, 380, 379, 138), (138, 379, 378, 140), (140, 378, 377, 142), (142, 377, 376, 144), (144, 376, 375, 146), (146, 375, 374, 148), (148, 374, 373, 150), (150, 373, 372, 152), (152, 372, 371, 154), (154, 371, 370, 156), (156, 370, 369, 158), (158, 369, 368, 160), (160, 368, 367, 162), (162, 367, 366, 164), (164, 366, 365, 166), (166, 365, 364, 168), (168, 364, 363, 170), (170, 363, 362, 172), (172, 362, 361, 174), (174, 361, 360, 176), (176, 360, 359, 178), (178, 359, 358, 180), (180, 358, 357, 182), (182, 357, 356, 184), (184, 356, 355, 186), (186, 355, 354, 188), (188, 354, 352, 190), (256, 288, 289, 257), (287, 319, 288, 256), (286, 318, 319, 287), (285, 317, 318, 286), (284, 316, 317, 285), (283, 315, 316, 284), (282, 314, 315, 283), (281, 313, 314, 282), (280, 312, 313, 281), (279, 311, 312, 280), (278, 310, 311, 279), (277, 309, 310, 278), (276, 308, 309, 277), (275, 307, 308, 276), (274, 306, 307, 275), (273, 305, 306, 274), (272, 304, 305, 273), (271, 303, 304, 272), (270, 302, 303, 271), (269, 301, 302, 270), (268, 300, 301, 269), (267, 299, 300, 268), (266, 298, 299, 267), (265, 297, 298, 266), (264, 296, 297, 265), (263, 295, 296, 264), (262, 294, 295, 263), (261, 293, 294, 262), (260, 292, 293, 261), (259, 291, 292, 260), (258, 290, 291, 259), (257, 289, 290, 258), (293, 292, 420, 421), (363, 364, 492, 491), (309, 308, 436, 437), (264, 263, 391, 392), (379, 380, 508, 507), (334, 335, 463, 462), (280, 279, 407, 408), (350, 351, 479, 478), (296, 295, 423, 424), (366, 367, 495, 494), (312, 311, 439, 440), (320, 322, 450, 448), (267, 266, 394, 395), (382, 383, 511, 510), (337, 338, 466, 465), (283, 282, 410, 411), (352, 354, 482, 480), (299, 298, 426, 427), (369, 370, 498, 497), (315, 314, 442, 443), (324, 325, 453, 452), (270, 269, 397, 398), (340, 341, 469, 468), (286, 285, 413, 414), (356, 357, 485, 484), (302, 301, 429, 430), (257, 256, 384, 385), (372, 373, 501, 500), (318, 317, 445, 446), (327, 328, 456, 455), (273, 272, 400, 401), (343, 344, 472, 471), (289, 288, 416, 417), (359, 360, 488, 487), (305, 304, 432, 433), (260, 259, 387, 388), (375, 376, 504, 503), (330, 331, 459, 458), (276, 275, 403, 404), (346, 347, 475, 474), (292, 291, 419, 420), (362, 363, 491, 490), (308, 307, 435, 436), (263, 262, 390, 391), (378, 379, 507, 506), (333, 334, 462, 461), (279, 278, 406, 407), (349, 350, 478, 477), (295, 294, 422, 423), (365, 366, 494, 493), (311, 310, 438, 439), (321, 320, 448, 449), (266, 265, 393, 394), (381, 382, 510, 509), (336, 337, 465, 464), (282, 281, 409, 410), (353, 352, 480, 481), (298, 297, 425, 426), (368, 369, 497, 496), (314, 313, 441, 442), (323, 324, 452, 451), (269, 268, 396, 397), (339, 340, 468, 467), (285, 284, 412, 413), (449, 448, 385, 384), (448, 450, 386, 385), (450, 451, 387, 386), (451, 452, 388, 387), (452, 453, 389, 388), (453, 454, 390, 389), (454, 455, 391, 390), (455, 456, 392, 391), (456, 457, 393, 392), (457, 458, 394, 393), (458, 459, 395, 394), (459, 460, 396, 395), (460, 461, 397, 396), (461, 462, 398, 397), (462, 463, 399, 398), (463, 464, 400, 399), (464, 465, 401, 400), (465, 466, 402, 401), (466, 467, 403, 402), (467, 468, 404, 403), (468, 469, 405, 404), (469, 470, 406, 405), (470, 471, 407, 406), (471, 472, 408, 407), (472, 473, 409, 408), (473, 474, 410, 409), (474, 475, 411, 410), (475, 476, 412, 411), (476, 477, 413, 412), (477, 478, 414, 413), (478, 479, 415, 414), (479, 449, 384, 415), (481, 480, 417, 416), (480, 482, 418, 417), (482, 483, 419, 418), (483, 484, 420, 419), (484, 485, 421, 420), (485, 486, 422, 421), (486, 487, 423, 422), (487, 488, 424, 423), (488, 489, 425, 424), (489, 490, 426, 425), (490, 491, 427, 426), (491, 492, 428, 427), (492, 493, 429, 428), (493, 494, 430, 429), (494, 495, 431, 430), (495, 496, 432, 431), (496, 497, 433, 432), (497, 498, 434, 433), (498, 499, 435, 434), (499, 500, 436, 435), (500, 501, 437, 436), (501, 502, 438, 437), (502, 503, 439, 438), (503, 504, 440, 439), (504, 505, 441, 440), (505, 506, 442, 441), (506, 507, 443, 442), (507, 508, 444, 443), (508, 509, 445, 444), (509, 510, 446, 445), (510, 511, 447, 446), (511, 481, 416, 447), (347, 348, 476, 475), (277, 276, 404, 405), (331, 332, 460, 459), (376, 377, 505, 504), (261, 260, 388, 389), (306, 305, 433, 434), (360, 361, 489, 488), (290, 289, 417, 418), (344, 345, 473, 472), (274, 273, 401, 402), (328, 329, 457, 456), (319, 318, 446, 447), (373, 374, 502, 501), (258, 257, 385, 386), (303, 302, 430, 431), (357, 358, 486, 485), (287, 286, 414, 415), (341, 342, 470, 469), (271, 270, 398, 399), (325, 326, 454, 453), (316, 315, 443, 444), (370, 371, 499, 498), (300, 299, 427, 428), (354, 355, 483, 482), (284, 283, 411, 412), (338, 339, 467, 466), (383, 353, 481, 511), (268, 267, 395, 396), (322, 323, 451, 450), (313, 312, 440, 441), (367, 368, 496, 495), (297, 296, 424, 425), (351, 321, 449, 479), (281, 280, 408, 409), (335, 336, 464, 463), (380, 381, 509, 508), (265, 264, 392, 393), (310, 309, 437, 438), (364, 365, 493, 492), (294, 293, 421, 422), (348, 349, 477, 476), (278, 277, 405, 406), (332, 333, 461, 460), (377, 378, 506, 505), (262, 261, 389, 390), (307, 306, 434, 435), (361, 362, 490, 489), (291, 290, 418, 419), (345, 346, 474, 473), (275, 274, 402, 403), (329, 330, 458, 457), (288, 319, 447, 416), (374, 375, 503, 502), (259, 258, 386, 387), (304, 303, 431, 432), (358, 359, 487, 486), (256, 287, 415, 384), (342, 343, 471, 470), (272, 271, 399, 400), (326, 327, 455, 454), (317, 316, 444, 445), (371, 372, 500, 499), (301, 300, 428, 429), (355, 356, 484, 483)])
me_cylinder.polygons.foreach_set('material_index', [2, 2, 1, 1, 2, 2, 1, 1, 2, 2, 1, 1, 2, 2, 1, 1, 2, 2, 1, 1, 2, 2, 1, 1, 2, 2, 1, 1, 2, 2, 0, 1, 1, 0, 1, 1, 1, 1, 1, 1, 1, 1, 1, 1, 1, 1, 1, 1, 1, 1, 1, 1, 1, 1, 1, 1, 1, 1, 1, 1, 1, 1, 1, 1, 1, 1, 1, 1, 1, 1, 1, 1, 1, 1, 1, 1, 1, 1, 1, 1, 1, 1, 1, 1, 1, 1, 1, 1, 1, 1, 1, 1, 1, 1, 1, 1, 1, 1, 0, 0, 0, 0, 0, 0, 0, 0, 0, 0, 0, 0, 0, 0, 0, 0, 0, 0, 0, 0, 0, 0, 0, 0, 0, 0, 0, 0, 0, 0, 0, 0, 0, 0, 0, 0, 0, 0, 0, 0, 0, 0, 0, 0, 0, 0, 0, 0, 0, 0, 0, 0, 0, 0, 0, 0, 0, 0, 0, 0, 0, 0, 0, 0, 0, 0, 0, 0, 0, 0, 0, 0, 0, 0, 0, 0, 0, 0, 0, 0, 0, 0, 0, 0, 0, 0, 0, 0, 0, 0, 0, 0, 0, 0, 0, 0, 0, 0, 0, 0, 0, 0, 0, 0, 0, 0, 0, 0, 0, 0, 0, 0, 0, 0, 0, 0, 0, 0, 0, 0, 0, 0, 0, 0, 0, 0, 0, 0, 0, 0, 0, 0, 0, 0, 0, 0, 0, 0, 0, 0, 0, 0, 0, 0, 0, 0, 0, 0, 0, 0, 0, 0, 0, 0, 0, 0, 0, 0, 0, 0, 0, 0, 0, 0, 0, 0, 0, 0, 0, 0, 0, 0, 0, 0, 0, 0, 0, 0, 0, 0, 0, 0, 0, 0, 0, 0, 0, 0, 0, 0, 0, 0, 0, 0, 0, 0, 0, 0, 0, 0, 0, 0, 0, 0, 0, 0, 0, 0, 0, 0, 0, 0, 0, 0, 0, 0, 0, 0, 0, 0, 0, 0, 0, 0, 0, 0, 0, 0, 0, 0, 0, 0, 0, 0, 0, 0, 0, 0, 0, 0, 0, 0, 0, 0, 0, 0, 0, 0, 0, 0, 0, 0, 0, 0, 0, 0, 0, 0, 0, 0, 0, 0, 0, 0, 0, 0, 0, 0, 0, 0, 0, 0, 0, 0, 0, 0, 0, 0, 0, 0, 0, 0, 0, 0, 0, 0, 0, 0, 0, 0, 0, 0, 0, 0, 0, 0, 0, 0, 0, 0, 0, 0, 0, 0, 0, 0, 0, 0, 0, 0, 0, 0, 0, 0, 0, 0, 0, 0, 0, 0, 0, 0, 0, 0, 0, 0, 0, 0, 0, 0, 0, 0, 0, 0, 0, 0, 0, 0, 0, 0, 0, 0, 0, 0, 0, 0, 0, 0, 0, 0, 0, 0, 0, 0, 0, 0, 0, 0, 0, 0, 0, 0, 0, 0, 0, 0, 0, 0, 0, 0, 0, 0, 0, 0, 0, 0, 0, 0, 0, 0, 0, 0, 0, 0, 0, 0, 0, 0, 0, 0, 0, 0, 0, 0, 0, 0, 0, 0, 0, 0, 0, 0, 0, 0, 0, 0, 0, 0, 0, 0, 0, 0, 0, 0])
me_cylinder.materials.append(mat_al)
me_cylinder.materials.append(mat_gom)
me_cylinder.materials.append(mat_gom2)
me_cylinder.use_remesh_preserve_volume = False
me_cylinder.use_remesh_preserve_attributes = False
me_cylinder.use_mirror_vertex_groups = False
me_cylinder.update()
me_circle = bpy.data.meshes.new('Circle')
me_circle.from_pydata([(0.0, 1.078, 0.0), (0.762, 0.7621, -0.7475), (0.8961, 0.5987, -0.7475), (0.9957, 0.4124, -0.7475), (1.057, 0.2103, -0.7475), (1.211, -1.357, -0.7475), (0.0, -1.357, -0.7475), (0.0, 1.078, -0.7475), (0.0, -1.357, -3.636e-16), (0.2102, 1.057, -0.7475), (0.4124, 0.9957, -0.7475), (0.5987, 0.8961, -0.7475), (1.211, -1.357, 0.0), (1.057, 0.2103, 0.0), (0.9957, 0.4124, 0.0), (0.8961, 0.5987, 0.0), (0.762, 0.7621, 0.0), (0.5987, 0.8961, 0.0), (0.4124, 0.9957, 0.0), (0.2102, 1.057, 0.0)], [], [(19, 0, 8, 12, 13, 14, 15, 16, 17, 18), (9, 10, 11, 1, 2, 3, 4, 5, 6, 7), (14, 3, 2, 15), (15, 2, 1, 16), (16, 1, 11, 17), (17, 11, 10, 18), (18, 10, 9, 19), (12, 5, 4, 13), (19, 9, 7, 0), (13, 4, 3, 14), (8, 6, 5, 12)])
me_circle.polygons.foreach_set('use_smooth', [True] * 11)
me_circle.materials.append(mat_steel)
me_circle.use_remesh_preserve_volume = False
me_circle.use_remesh_preserve_attributes = False
me_circle.use_mirror_vertex_groups = False
me_circle.update()
me_cube_001 = bpy.data.meshes.new('Cube.001')
me_cube_001.from_pydata([(4.877, -2.563, 0.0), (-4.877, -2.563, 0.0), (-4.877, 4.577, 0.0), (4.877, 4.577, 0.0), (3.657, -1.503, 2.085), (-3.657, -1.503, 2.085), (-3.657, 3.517, 2.085), (3.657, 3.517, 2.085)], [], [(4, 5, 1, 0), (5, 6, 2, 1), (6, 7, 3, 2), (7, 4, 0, 3), (0, 1, 2, 3), (7, 6, 5, 4)])
me_cube_001.use_remesh_preserve_volume = False
me_cube_001.use_remesh_preserve_attributes = False
me_cube_001.use_mirror_vertex_groups = False
me_cube_001.update()
me_cone = bpy.data.meshes.new('Cone')
me_cone.from_pydata([(7.59e-08, 0.2, 0.0), (0.2, 4.363e-08, 0.0), (5.841e-08, -0.2, 0.0), (7.59e-08, 5.237e-08, 0.2), (-0.2, 5.476e-08, 0.0)], [], [(2, 3, 4), (0, 3, 1), (4, 3, 0), (1, 3, 2), (0, 1, 2, 4)])
me_cone.materials.append(mat_sensor)
me_cone.use_remesh_preserve_volume = False
me_cone.use_remesh_preserve_attributes = False
me_cone.use_mirror_vertex_groups = False
me_cone.update()
me_mesh = bpy.data.meshes.new('Mesh')
me_mesh.from_pydata([(2.593, -0.2137, 0.2163), (2.593, 0.3089, -2.276e-07), (-2.593, 0.3089, 2.253e-07), (2.593, 0.3089, 0.2163), (-2.593, 0.3089, 0.2163), (2.593, 0.2137, 0.2163), (-2.593, 0.2137, 0.2163), (2.593, 0.2137, 0.1237), (-2.593, 0.2137, 0.1237), (2.593, -0.2137, 0.1237), (-2.593, -0.2137, 0.1237), (-2.593, -0.2137, 0.2163), (2.593, -0.3089, 0.2163), (-2.593, -0.3089, 0.2163), (2.593, -0.3089, -2.253e-07), (-2.593, -0.3089, 2.276e-07)], [], [(11, 13, 12, 0), (10, 11, 0, 9), (2, 4, 3, 1), (4, 6, 5, 3), (6, 8, 7, 5), (8, 10, 9, 7), (1, 3, 5, 7, 9, 0, 12, 14), (4, 2, 15, 13, 11, 10, 8, 6), (13, 15, 14, 12), (15, 2, 1, 14)])
me_mesh.materials.append(mat_steel)
me_mesh.use_remesh_preserve_volume = False
me_mesh.use_remesh_preserve_attributes = False
me_mesh.use_mirror_vertex_groups = False
me_mesh.update()
me_cube = bpy.data.meshes.new('Cube')
me_cube.from_pydata([(-1.273, -0.5136, 2.993e-15), (-1.273, 0.5136, 2.993e-15), (0.4821, 0.5136, -3.815e-16), (0.6292, 0.3665, -3.815e-16), (0.6292, -0.3665, -3.815e-16), (0.4821, -0.5136, -3.815e-16), (-1.273, -0.5136, 0.8017), (-1.273, 0.5136, 0.8017), (0.6292, 0.3665, 0.8017), (0.4821, 0.5136, 0.8017), (0.4821, -0.5136, 0.8017), (0.6292, -0.3665, 0.8017)], [], [(10, 6, 0, 5), (8, 11, 4, 3), (10, 11, 8, 9, 7, 6), (7, 9, 2, 1), (8, 3, 2, 9), (10, 5, 4, 11), (0, 1, 2, 3, 4, 5), (6, 7, 1, 0)])
me_cube.materials.append(mat_sawbase)
me_cube.use_remesh_preserve_volume = False
me_cube.use_remesh_preserve_attributes = False
me_cube.use_mirror_vertex_groups = False
me_cube.update()
me_plane_003 = bpy.data.meshes.new('Plane.003')
me_plane_003.from_pydata([(0.3231, -3.609e-08, 9.262e-16), (0.3231, -1.261e-07, 0.7997), (0.1089, -1.124e-07, 0.7997), (0.1089, -1.124e-07, 1.765), (0.4304, -3.609e-08, 9.262e-16), (0.4304, -1.261e-07, 0.907), (0.2161, -1.124e-07, 0.907), (0.2161, -1.124e-07, 1.765)], [], [(5, 6, 2, 1), (4, 5, 1, 0), (6, 7, 3, 2)])
me_plane_003.materials.append(mat_steel)
me_plane_003.use_remesh_preserve_volume = False
me_plane_003.use_remesh_preserve_attributes = False
me_plane_003.use_mirror_vertex_groups = False
me_plane_003.update()
me_circle_001 = bpy.data.meshes.new('Circle.001')
me_circle_001.from_pydata([(1.498e-07, 1.498e-07, -2.262e-14), (0.5699, -0.1134, 5.431e-08), (0.6275, -0.1248, 5.98e-08), (0.5368, -0.2224, 7.49e-08), (0.5911, -0.2448, 8.247e-08), (0.4831, -0.3228, 9.262e-08), (0.5319, -0.3554, 1.02e-07), (0.4109, -0.4109, 1.068e-07), (0.4524, -0.4524, 1.176e-07), (0.3228, -0.4831, 1.168e-07), (0.3554, -0.5319, 1.286e-07), (0.2224, -0.5368, 1.224e-07), (0.2448, -0.5911, 1.348e-07), (0.1134, -0.5699, 1.232e-07), (0.1248, -0.6275, 1.357e-07), (-9.671e-07, -0.581, 1.194e-07), (-1.071e-06, -0.6398, 1.314e-07), (-0.1134, -0.5699, 1.109e-07), (-0.1248, -0.6275, 1.221e-07), (-0.2224, -0.5368, 9.817e-08), (-0.2448, -0.5911, 1.081e-07), (-0.3228, -0.4831, 8.168e-08), (-0.3554, -0.5319, 8.993e-08), (-0.4109, -0.4109, 6.204e-08), (-0.4524, -0.4524, 6.831e-08), (-0.4831, -0.3228, 4.002e-08), (-0.5319, -0.3554, 4.406e-08), (-0.5368, -0.2224, 1.646e-08), (-0.5911, -0.2448, 1.812e-08), (-0.5699, -0.1134, -7.736e-09), (-0.6275, -0.1248, -8.518e-09), (-0.581, 1.431e-06, -3.163e-08), (-0.6398, 1.578e-06, -3.483e-08), (-0.5699, 0.1134, -5.431e-08), (-0.6275, 0.1248, -5.98e-08), (-0.5368, 0.2224, -7.49e-08), (-0.5911, 0.2448, -8.247e-08), (-0.4831, 0.3228, -9.262e-08), (-0.5319, 0.3554, -1.02e-07), (-0.4109, 0.4109, -1.068e-07), (-0.4524, 0.4524, -1.176e-07), (-0.3228, 0.4831, -1.168e-07), (-0.3554, 0.5319, -1.286e-07), (-0.2224, 0.5368, -1.224e-07), (-0.2448, 0.5911, -1.348e-07), (-0.1134, 0.5699, -1.232e-07), (-0.1248, 0.6275, -1.357e-07), (1.985e-06, 0.581, -1.194e-07), (2.21e-06, 0.6398, -1.314e-07), (0.1134, 0.5699, -1.109e-07), (0.1248, 0.6275, -1.221e-07), (0.2224, 0.5368, -9.817e-08), (0.2448, 0.5911, -1.081e-07), (0.3228, 0.4831, -8.168e-08), (0.3554, 0.5319, -8.993e-08), (0.4109, 0.4109, -6.204e-08), (0.4524, 0.4524, -6.831e-08), (0.4831, 0.3228, -4.002e-08), (0.5319, 0.3554, -4.406e-08), (0.5368, 0.2224, -1.646e-08), (0.5911, 0.2448, -1.812e-08), (0.5699, 0.1134, 7.736e-09), (0.6275, 0.1248, 8.518e-09), (0.581, -1.842e-06, 3.163e-08), (0.6398, -2.067e-06, 3.483e-08)], [], [(0, 1, 3), (4, 3, 1), (0, 3, 5), (6, 5, 3), (0, 5, 7), (8, 7, 5), (0, 7, 9), (10, 9, 7), (0, 9, 11), (12, 11, 9), (0, 11, 13), (14, 13, 11), (0, 13, 15), (16, 15, 13), (0, 15, 17), (18, 17, 15), (0, 17, 19), (20, 19, 17), (0, 19, 21), (22, 21, 19), (0, 21, 23), (24, 23, 21), (0, 23, 25), (26, 25, 23), (0, 25, 27), (28, 27, 25), (0, 27, 29), (30, 29, 27), (0, 29, 31), (32, 31, 29), (0, 31, 33), (34, 33, 31), (0, 33, 35), (36, 35, 33), (0, 35, 37), (38, 37, 35), (0, 37, 39), (40, 39, 37), (0, 39, 41), (42, 41, 39), (0, 41, 43), (44, 43, 41), (0, 43, 45), (46, 45, 43), (0, 45, 47), (48, 47, 45), (0, 47, 49), (50, 49, 47), (0, 49, 51), (52, 51, 49), (0, 51, 53), (54, 53, 51), (0, 53, 55), (56, 55, 53), (0, 55, 57), (58, 57, 55), (0, 57, 59), (60, 59, 57), (0, 59, 61), (62, 61, 59), (0, 61, 63), (64, 63, 61), (0, 63, 1), (2, 1, 63)])
me_circle_001.polygons.foreach_set('material_index', [0, 0, 1, 1, 1, 1, 0, 0, 0, 0, 1, 1, 1, 1, 0, 0, 0, 0, 1, 1, 1, 1, 0, 0, 0, 0, 1, 1, 1, 1, 0, 0, 0, 0, 1, 1, 1, 1, 0, 0, 0, 0, 1, 1, 1, 1, 0, 0, 0, 0, 1, 1, 1, 1, 0, 0, 0, 0, 1, 1, 1, 1, 0, 0])
me_circle_001.materials.append(mat_saw)
me_circle_001.materials.append(mat_saw2)
me_circle_001.use_remesh_preserve_volume = False
me_circle_001.use_remesh_preserve_attributes = False
me_circle_001.use_mirror_vertex_groups = False
me_circle_001.update()

# ---- objects
ob_lamp = bpy.data.objects.new('Lamp', light_lamp)
ob_camera = bpy.data.objects.new('Camera', cam_camera)
ob_startbutton_001 = bpy.data.objects.new('StartButton.001', me_plane_001)
ob_startbutton = bpy.data.objects.new('StartButton', me_plane)
ob_shaft = bpy.data.objects.new('Shaft', me_cylinder_002)
ob_roll_004 = bpy.data.objects.new('Roll.004', me_cylinder)
ob_roll_003 = bpy.data.objects.new('Roll.003', me_cylinder)
ob_roll_002 = bpy.data.objects.new('Roll.002', me_cylinder)
ob_roll_001 = bpy.data.objects.new('Roll.001', me_cylinder)
ob_circle = bpy.data.objects.new('Circle', me_circle)
ob_base = bpy.data.objects.new('Base', me_cube_001)
ob_sawbaseendsensor = bpy.data.objects.new('SawBaseEndSensor', me_cone)
ob_sawbasestartsensor = bpy.data.objects.new('SawBaseStartSensor', me_cone)
ob_plane_001 = bpy.data.objects.new('Plane.001', me_mesh)
ob_sawbase = bpy.data.objects.new('SawBase', me_cube)
ob_sawarm = bpy.data.objects.new('SawArm', me_plane_003)
ob_saw = bpy.data.objects.new('Saw', me_circle_001)
ob_roll = bpy.data.objects.new('Roll', me_cylinder)
ob_sensor = bpy.data.objects.new('Sensor', me_cone)

# ---- transforms, parenting, visibility, modifiers, constraints
ob_lamp.location = (4.629, -3.076, 6.072)
ob_lamp.rotation_euler = (0.6503, 0.05522, 0.8462)
ob_lamp.lock_rotations_4d = False
ob_lamp.empty_display_type = 'ARROWS'
ob_lamp.color = (0.0, 0.0, 0.0, 0.0)
ob_lamp.lineart.crease_threshold = 0.0
ob_camera.location = (7.481, -6.508, 5.344)
ob_camera.rotation_euler = (1.109, 0.01082, 0.8149)
ob_camera.lock_rotations_4d = False
ob_camera.empty_display_type = 'ARROWS'
ob_camera.color = (0.0, 0.0, 0.0, 0.0)
ob_camera.display_type = 'WIRE'
ob_camera.lineart.crease_threshold = 0.0
ob_startbutton_001.location = (1.362, -1.868, 1.138)
ob_startbutton_001.rotation_euler = (1.12, 1.999e-16, 1.254e-16)
ob_startbutton_001.scale = (0.4326, 0.4326, 0.4326)
ob_startbutton_001.lineart.crease_threshold = 0.0
ob_startbutton.location = (-1.362, -1.868, 1.138)
ob_startbutton.rotation_euler = (1.12, 1.999e-16, 1.254e-16)
ob_startbutton.scale = (0.4326, 0.4326, 0.4326)
ob_startbutton.lineart.crease_threshold = 0.0
ob_shaft.location = (-2.106, 2.384e-07, 3.0)
ob_shaft.rotation_euler = (1.571, 2.22e-16, 1.571)
ob_shaft.lineart.crease_threshold = 0.0
ob_roll_004.parent = ob_shaft
ob_roll_004.matrix_parent_inverse = Matrix(((7.55e-08, 1.0, 0.0, -7.94e-08), (-8.941e-08, 0.0, 1.0, -3.0), (1.0, -7.55e-08, -5.96e-08, 2.106), (0.0, 0.0, 0.0, 1.0)))
ob_roll_004.location = (0.4068, -2.98e-08, 3.0)
ob_roll_004.rotation_euler = (1.571, 0.0, 1.571)
ob_roll_004.lineart.crease_threshold = 0.0
ob_roll_003.parent = ob_shaft
ob_roll_003.matrix_parent_inverse = Matrix(((7.55e-08, 1.0, 0.0, -7.94e-08), (-8.941e-08, 0.0, 1.0, -3.0), (1.0, -7.55e-08, -5.96e-08, 2.106), (0.0, 0.0, 0.0, 1.0)))
ob_roll_003.location = (0.9522, -5.96e-08, 3.0)
ob_roll_003.rotation_euler = (1.571, 0.0, 1.571)
ob_roll_003.lineart.crease_threshold = 0.0
ob_roll_002.parent = ob_shaft
ob_roll_002.matrix_parent_inverse = Matrix(((7.55e-08, 1.0, 0.0, -7.94e-08), (-8.941e-08, 0.0, 1.0, -3.0), (1.0, -7.55e-08, -5.96e-08, 2.106), (0.0, 0.0, 0.0, 1.0)))
ob_roll_002.location = (-0.1256, 1.49e-08, 3.0)
ob_roll_002.rotation_euler = (1.571, 0.0, 1.571)
ob_roll_002.lineart.crease_threshold = 0.0
ob_roll_001.parent = ob_shaft
ob_roll_001.matrix_parent_inverse = Matrix(((7.55e-08, 1.0, 0.0, -7.94e-08), (-8.941e-08, 0.0, 1.0, -3.0), (1.0, -7.55e-08, -5.96e-08, 2.106), (0.0, 0.0, 0.0, 1.0)))
ob_roll_001.location = (-0.666, 5.96e-08, 3.0)
ob_roll_001.rotation_euler = (1.571, 0.0, 1.571)
ob_roll_001.lineart.crease_threshold = 0.0
ob_circle.location = (-2.041, 2.384e-07, 2.709)
ob_circle.rotation_euler = (1.571, -2.22e-16, 1.571)
ob_circle.lineart.crease_threshold = 0.0
_m = ob_circle.modifiers.new('Mirror', 'MIRROR')
_m.use_clip = True
_m = ob_circle.modifiers.new('EdgeSplit', 'EDGE_SPLIT')
_m.use_edge_sharp = False
ob_base.location = (-0.08409, -0.02205, 0.01947)
ob_base.lineart.crease_threshold = 0.0
ob_sawbaseendsensor.location = (-1.926, 2.608, 2.664)
ob_sawbaseendsensor.rotation_euler = (-3.142, -1.571, 0.0)
ob_sawbaseendsensor.lineart.crease_threshold = 0.0
ob_sawbasestartsensor.location = (2.589, 2.608, 2.664)
ob_sawbasestartsensor.rotation_euler = (-1.344e-07, -1.571, 0.0)
ob_sawbasestartsensor.lineart.crease_threshold = 0.0
ob_plane_001.location = (0.0, 2.608, 2.029)
ob_plane_001.lineart.crease_threshold = 0.0
ob_sawbase.location = (2.0, 3.004, 2.995)
ob_sawbase.rotation_euler = (1.571, -1.571, 0.0)
ob_sawbase.lineart.crease_threshold = 0.0
ob_sawarm.parent = ob_sawbase
ob_sawarm.location = (0.0, 1.271e-08, 0.15)
ob_sawarm.lineart.crease_threshold = 0.0
_m = ob_sawarm.modifiers.new('Solidify', 'SOLIDIFY')
_m.thickness = 0.2
_m.offset = 0.0
_m.use_quality_normals = True
_m.nonmanifold_thickness_mode = 'FIXED'
_m.nonmanifold_merge_threshold = 0.0003
_m = ob_sawarm.modifiers.new('Bevel', 'BEVEL')
_m.segments = 2
_m.limit_method = 'WEIGHT'
_m.spread = 0.0
_m = ob_sawarm.modifiers.new('Mirror', 'MIRROR')
ob_saw.parent = ob_sawarm
ob_saw.matrix_parent_inverse = Matrix(((0.0, 0.0, 1.0, -2.995), (-1.0, -2.98e-08, 7.55e-08, 1.026), (0.0, -1.0, 0.0, 3.433), (0.0, 0.0, 0.0, 1.0)))
ob_saw.location = (1.026, 1.804, 2.995)
ob_saw.rotation_euler = (7.55e-08, -7.55e-08, -0.05)
ob_saw.lineart.crease_threshold = 0.0
_m = ob_saw.modifiers.new('Solidify', 'SOLIDIFY')
_m.thickness = 0.1
_m.offset = 0.0
_m.nonmanifold_thickness_mode = 'FIXED'
_m.nonmanifold_merge_threshold = 0.0003
ob_roll.location = (0.0, 0.0, 0.0)
ob_roll.lineart.crease_threshold = 0.0
ob_sensor.location = (0.0, 0.0, 0.0)
ob_sensor.lineart.crease_threshold = 0.0

# ---- collection membership
col_collection_1.objects.link(ob_lamp)
col_collection_1.objects.link(ob_camera)
col_collection_2.objects.link(ob_startbutton_001)
col_collection_2.objects.link(ob_startbutton)
col_collection_2.objects.link(ob_shaft)
col_collection_2.objects.link(ob_roll_004)
col_collection_2.objects.link(ob_roll_003)
col_collection_2.objects.link(ob_roll_002)
col_collection_2.objects.link(ob_roll_001)
col_collection_2.objects.link(ob_circle)
col_collection_2.objects.link(ob_base)
col_collection_3.objects.link(ob_sawbaseendsensor)
col_collection_3.objects.link(ob_sawbasestartsensor)
col_collection_3.objects.link(ob_plane_001)
col_collection_3.objects.link(ob_sawbase)
col_collection_3.objects.link(ob_sawarm)
col_collection_3.objects.link(ob_saw)
col_collection_12.objects.link(ob_roll)
col_collection_13.objects.link(ob_sensor)

# ---- scene / render settings (as saved in the file)
scene.camera = ob_camera
scene.frame_start = 1; scene.frame_end = 250; scene.frame_set(0)
scene.render.engine = 'BLENDER_EEVEE_NEXT'
scene.render.image_settings.color_mode = 'RGB'
scene.render.image_settings.compression = 90
scene.render.resolution_percentage = 50
scene.render.dither_intensity = 0.0
scene.cycles.use_denoising = False
scene.cycles.samples = 10
scene.cycles.sampling_pattern = 'TABULATED_SOBOL'
scene.cycles.light_sampling_threshold = 0.0
scene.cycles.use_adaptive_sampling = False
scene.cycles.use_light_tree = False
scene.cycles.blur_glossy = 0.0
scene.cycles.volume_bounces = 1
scene.cycles.pixel_filter_type = 'GAUSSIAN'
scene.cycles.sample_clamp_indirect = 0.0
scene.view_settings.view_transform = 'Standard'
bpy.context.view_layer.update()
